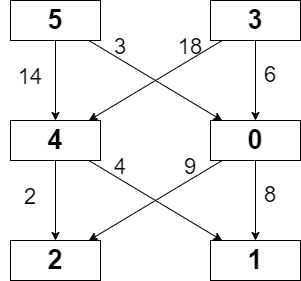

The diagram above was exported from draw.io. Its source (the exported page's mxGraphModel, read from the mxfile embedded in the PNG):
<mxGraphModel dx="1038" dy="579" grid="1" gridSize="10" guides="1" tooltips="1" connect="1" arrows="1" fold="1" page="1" pageScale="1" pageWidth="827" pageHeight="1169" math="0" shadow="0">
  <root>
    <mxCell id="0" />
    <mxCell id="1" parent="0" />
    <mxCell id="TD3dX9odsei_h1v0kPBb-1" value="&lt;span style=&quot;font-size: 27px&quot;&gt;&lt;b&gt;5&lt;/b&gt;&lt;/span&gt;" style="rounded=0;whiteSpace=wrap;html=1;" parent="1" vertex="1">
      <mxGeometry x="200" y="200" width="90" height="40" as="geometry" />
    </mxCell>
    <mxCell id="TD3dX9odsei_h1v0kPBb-2" value="&lt;span style=&quot;font-size: 27px&quot;&gt;&lt;b&gt;3&lt;/b&gt;&lt;/span&gt;" style="rounded=0;whiteSpace=wrap;html=1;" parent="1" vertex="1">
      <mxGeometry x="400" y="200" width="90" height="40" as="geometry" />
    </mxCell>
    <mxCell id="TD3dX9odsei_h1v0kPBb-3" value="&lt;span style=&quot;font-size: 27px&quot;&gt;&lt;b&gt;4&lt;/b&gt;&lt;/span&gt;" style="rounded=0;whiteSpace=wrap;html=1;" parent="1" vertex="1">
      <mxGeometry x="200" y="320" width="90" height="40" as="geometry" />
    </mxCell>
    <mxCell id="TD3dX9odsei_h1v0kPBb-4" value="&lt;span style=&quot;font-size: 27px&quot;&gt;&lt;b&gt;0&lt;/b&gt;&lt;/span&gt;" style="rounded=0;whiteSpace=wrap;html=1;" parent="1" vertex="1">
      <mxGeometry x="400" y="320" width="90" height="40" as="geometry" />
    </mxCell>
    <mxCell id="TD3dX9odsei_h1v0kPBb-5" value="&lt;span style=&quot;font-size: 27px&quot;&gt;&lt;b&gt;2&lt;/b&gt;&lt;/span&gt;" style="rounded=0;whiteSpace=wrap;html=1;" parent="1" vertex="1">
      <mxGeometry x="200" y="440" width="90" height="40" as="geometry" />
    </mxCell>
    <mxCell id="TD3dX9odsei_h1v0kPBb-6" value="&lt;span style=&quot;font-size: 27px&quot;&gt;&lt;b&gt;1&lt;/b&gt;&lt;/span&gt;" style="rounded=0;whiteSpace=wrap;html=1;" parent="1" vertex="1">
      <mxGeometry x="400" y="440" width="90" height="40" as="geometry" />
    </mxCell>
    <mxCell id="TD3dX9odsei_h1v0kPBb-9" value="" style="endArrow=classic;html=1;rounded=0;fontSize=27;" parent="1" source="TD3dX9odsei_h1v0kPBb-1" target="TD3dX9odsei_h1v0kPBb-3" edge="1">
      <mxGeometry width="50" height="50" relative="1" as="geometry">
        <mxPoint x="390" y="390" as="sourcePoint" />
        <mxPoint x="440" y="340" as="targetPoint" />
      </mxGeometry>
    </mxCell>
    <mxCell id="TD3dX9odsei_h1v0kPBb-10" value="" style="endArrow=classic;html=1;rounded=0;fontSize=27;" parent="1" source="TD3dX9odsei_h1v0kPBb-1" target="TD3dX9odsei_h1v0kPBb-4" edge="1">
      <mxGeometry width="50" height="50" relative="1" as="geometry">
        <mxPoint x="390" y="390" as="sourcePoint" />
        <mxPoint x="450" y="350" as="targetPoint" />
      </mxGeometry>
    </mxCell>
    <mxCell id="TD3dX9odsei_h1v0kPBb-11" value="" style="endArrow=classic;html=1;rounded=0;fontSize=27;" parent="1" source="TD3dX9odsei_h1v0kPBb-2" target="TD3dX9odsei_h1v0kPBb-4" edge="1">
      <mxGeometry width="50" height="50" relative="1" as="geometry">
        <mxPoint x="390" y="390" as="sourcePoint" />
        <mxPoint x="440" y="340" as="targetPoint" />
      </mxGeometry>
    </mxCell>
    <mxCell id="TD3dX9odsei_h1v0kPBb-12" value="" style="endArrow=classic;html=1;rounded=0;fontSize=27;" parent="1" source="TD3dX9odsei_h1v0kPBb-2" target="TD3dX9odsei_h1v0kPBb-3" edge="1">
      <mxGeometry width="50" height="50" relative="1" as="geometry">
        <mxPoint x="390" y="390" as="sourcePoint" />
        <mxPoint x="440" y="340" as="targetPoint" />
      </mxGeometry>
    </mxCell>
    <mxCell id="TD3dX9odsei_h1v0kPBb-13" value="&lt;span style=&quot;font-size: 22px&quot;&gt;18&lt;/span&gt;" style="text;html=1;strokeColor=none;fillColor=none;align=center;verticalAlign=middle;whiteSpace=wrap;rounded=0;fontSize=27;" parent="1" vertex="1">
      <mxGeometry x="350" y="230" width="60" height="30" as="geometry" />
    </mxCell>
    <mxCell id="TD3dX9odsei_h1v0kPBb-14" value="&lt;font style=&quot;font-size: 22px&quot;&gt;14&lt;/font&gt;" style="text;html=1;strokeColor=none;fillColor=none;align=center;verticalAlign=middle;whiteSpace=wrap;rounded=0;fontSize=27;" parent="1" vertex="1">
      <mxGeometry x="190" y="260" width="60" height="30" as="geometry" />
    </mxCell>
    <mxCell id="TD3dX9odsei_h1v0kPBb-15" value="&lt;span style=&quot;font-size: 22px&quot;&gt;3&lt;/span&gt;" style="text;html=1;strokeColor=none;fillColor=none;align=center;verticalAlign=middle;whiteSpace=wrap;rounded=0;fontSize=27;" parent="1" vertex="1">
      <mxGeometry x="280" y="230" width="60" height="30" as="geometry" />
    </mxCell>
    <mxCell id="TD3dX9odsei_h1v0kPBb-16" value="6" style="text;html=1;strokeColor=none;fillColor=none;align=center;verticalAlign=middle;whiteSpace=wrap;rounded=0;fontSize=22;" parent="1" vertex="1">
      <mxGeometry x="430" y="260" width="60" height="30" as="geometry" />
    </mxCell>
    <mxCell id="TD3dX9odsei_h1v0kPBb-18" value="" style="endArrow=classic;html=1;rounded=0;fontSize=27;" parent="1" edge="1">
      <mxGeometry width="50" height="50" relative="1" as="geometry">
        <mxPoint x="245" y="360" as="sourcePoint" />
        <mxPoint x="245" y="440" as="targetPoint" />
      </mxGeometry>
    </mxCell>
    <mxCell id="TD3dX9odsei_h1v0kPBb-19" value="" style="endArrow=classic;html=1;rounded=0;fontSize=27;" parent="1" edge="1">
      <mxGeometry width="50" height="50" relative="1" as="geometry">
        <mxPoint x="278.33333333333326" y="360" as="sourcePoint" />
        <mxPoint x="411.66666666666674" y="440" as="targetPoint" />
      </mxGeometry>
    </mxCell>
    <mxCell id="TD3dX9odsei_h1v0kPBb-20" value="" style="endArrow=classic;html=1;rounded=0;fontSize=27;" parent="1" edge="1">
      <mxGeometry width="50" height="50" relative="1" as="geometry">
        <mxPoint x="445" y="360" as="sourcePoint" />
        <mxPoint x="445" y="440" as="targetPoint" />
      </mxGeometry>
    </mxCell>
    <mxCell id="TD3dX9odsei_h1v0kPBb-21" value="" style="endArrow=classic;html=1;rounded=0;fontSize=27;" parent="1" edge="1">
      <mxGeometry width="50" height="50" relative="1" as="geometry">
        <mxPoint x="411.66666666666674" y="360" as="sourcePoint" />
        <mxPoint x="278.33333333333326" y="440" as="targetPoint" />
      </mxGeometry>
    </mxCell>
    <mxCell id="TD3dX9odsei_h1v0kPBb-22" value="&lt;span style=&quot;font-size: 22px&quot;&gt;9&lt;/span&gt;" style="text;html=1;strokeColor=none;fillColor=none;align=center;verticalAlign=middle;whiteSpace=wrap;rounded=0;fontSize=27;" parent="1" vertex="1">
      <mxGeometry x="350" y="350" width="60" height="30" as="geometry" />
    </mxCell>
    <mxCell id="TD3dX9odsei_h1v0kPBb-23" value="&lt;span style=&quot;font-size: 22px&quot;&gt;2&lt;/span&gt;" style="text;html=1;strokeColor=none;fillColor=none;align=center;verticalAlign=middle;whiteSpace=wrap;rounded=0;fontSize=27;" parent="1" vertex="1">
      <mxGeometry x="190" y="380" width="60" height="30" as="geometry" />
    </mxCell>
    <mxCell id="TD3dX9odsei_h1v0kPBb-24" value="&lt;span style=&quot;font-size: 22px&quot;&gt;4&lt;/span&gt;" style="text;html=1;strokeColor=none;fillColor=none;align=center;verticalAlign=middle;whiteSpace=wrap;rounded=0;fontSize=27;" parent="1" vertex="1">
      <mxGeometry x="280" y="350" width="60" height="30" as="geometry" />
    </mxCell>
    <mxCell id="TD3dX9odsei_h1v0kPBb-25" value="8" style="text;html=1;strokeColor=none;fillColor=none;align=center;verticalAlign=middle;whiteSpace=wrap;rounded=0;fontSize=22;" parent="1" vertex="1">
      <mxGeometry x="430" y="380" width="60" height="30" as="geometry" />
    </mxCell>
  </root>
</mxGraphModel>